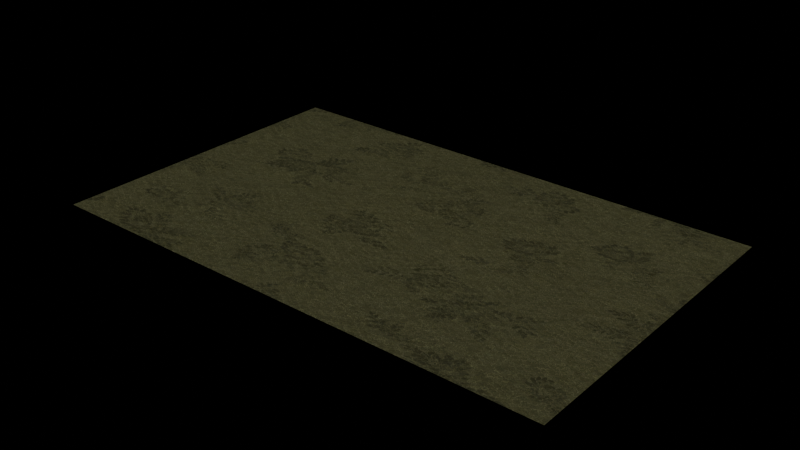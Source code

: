 # Source: borderless-table-v1.blend  (saved by Blender 5.2.44; exported with 4.5.12 LTS)
import bpy
from mathutils import Matrix  # noqa: F401  (used for matrix-valued properties, if any)

bpy.ops.wm.read_factory_settings(use_empty=True)
scene = bpy.context.scene
scene.name = 'Emperor borderless table v1'

# ---- images (referenced by path relative to the original .blend; pixels are not part of the script)
import os
ASSET_DIR = os.environ.get("B2B_ASSET_DIR", "")  # directory of the original .blend (textures are referenced by path, not embedded)
HERE = os.path.dirname(os.path.abspath(__file__))  # packed textures are extracted next to this script under _unpacked/

def load_image(name, relpath, width, height, colorspace="sRGB"):
    """Load a texture the original file referenced (path relative to the .blend, or extracted next to this script)."""
    p = next((c for c in (os.path.join(HERE, relpath), os.path.join(ASSET_DIR, relpath)) if relpath and os.path.exists(c)), "")
    if p:
        img = bpy.data.images.load(p, check_existing=True)
        img.name = name
    else:  # same state as the original file: an image datablock whose file is absent (Cycles renders it pink)
        img = bpy.data.images.new(name, width, height)
        img.source = "FILE"
        img.filepath = "//" + (relpath or name)
    img.colorspace_settings.name = colorspace
    return img
img_borderless_silk_v1_png = load_image('borderless-silk-v1.png', '_unpacked/borderless-silk-v1.8f2f92af.png', 1254, 1254, 'sRGB')

# ---- materials (node trees are filled in below, after node groups)
mat_borderless_olive_silk_v1_001 = bpy.data.materials.new('Borderless_Olive_Silk_v1.001')

# ---- material node trees
mat_borderless_olive_silk_v1_001.use_nodes = True; mat_borderless_olive_silk_v1_001.node_tree.nodes.clear()
_N = mat_borderless_olive_silk_v1_001.node_tree.nodes; _L = mat_borderless_olive_silk_v1_001.node_tree.links
n0 = _N.new('ShaderNodeOutputMaterial'); n0.name = 'Material Output'; n0.location = (0, 0)
n1 = _N.new('ShaderNodeEmission'); n1.name = 'Emission'; n1.location = (0, 0)
n2 = _N.new('ShaderNodeTexImage'); n2.name = 'Image Texture'; n2.location = (0, 0)
n2.image = img_borderless_silk_v1_png
_L.new(n2.outputs[0], n1.inputs[0])
_L.new(n1.outputs[0], n0.inputs[0])
n0.is_active_output = True

# ---- meshes
me_unboundedprojection_001 = bpy.data.meshes.new('UnboundedProjection.001')
me_unboundedprojection_001.from_pydata([(-7.994, -5.0, 0.0), (7.994, -5.0, 0.0), (7.994, 5.0, 0.0), (-7.994, 5.0, 0.0)], [], [(0, 1, 2, 3)])
_uv = me_unboundedprojection_001.uv_layers.new(name='Silk')
_uv.uv.foreach_set('vector', [0.0, 0.0, 1.0, 0.0, 1.0, 1.0, 0.0, 1.0])
me_unboundedprojection_001.materials.append(mat_borderless_olive_silk_v1_001)
me_unboundedprojection_001.update()

# ---- objects
ob_borderlesssilksurface = bpy.data.objects.new('BorderlessSilkSurface', me_unboundedprojection_001)

# ---- transforms, parenting, visibility, modifiers, constraints
ob_borderlesssilksurface.location = (0.0, 0.0, 0.0)

# ---- collection membership
scene.collection.objects.link(ob_borderlesssilksurface)

# ---- scene / render settings (as saved in the file)
scene.frame_start = 1; scene.frame_end = 250; scene.frame_set(1)
scene.render.engine = 'BLENDER_EEVEE_NEXT'
scene.render.image_settings.exr_codec = 'NONE'
scene.render.use_bake_clear = False
scene.render.bake_margin = 0
scene.render.bake_bias = 0.0
scene.render.bake_samples = 0
scene.render.simplify_subdivision_render = 0
scene.render.simplify_child_particles_render = 0.0
scene.render.compositor_device = 'GPU'
scene.eevee.use_volume_custom_range = False
scene.eevee.gtao_distance = 0.0
scene.eevee.use_fast_gi = False
scene.eevee.fast_gi_thickness_near = 0.1
scene.eevee.fast_gi_thickness_far = 0.0
scene.eevee.ray_tracing_options.screen_trace_thickness = 0.1
bpy.context.view_layer.update()

# ---- added for rendering (the .blend has no active camera): camera
cam_auto = bpy.data.cameras.new('AutoCamera')
cam_auto.lens = 50.0
cam_auto.sensor_width = 36.0
cam_auto.clip_end = 1000.0
ob_auto_camera = bpy.data.objects.new('AutoCamera', cam_auto)
scene.collection.objects.link(ob_auto_camera)
ob_auto_camera.location = (17.4476, -20.9371, 13.9581)
ob_auto_camera.rotation_euler = (1.09748, -7.21219e-08, 0.694738)
scene.camera = ob_auto_camera
bpy.context.view_layer.update()

